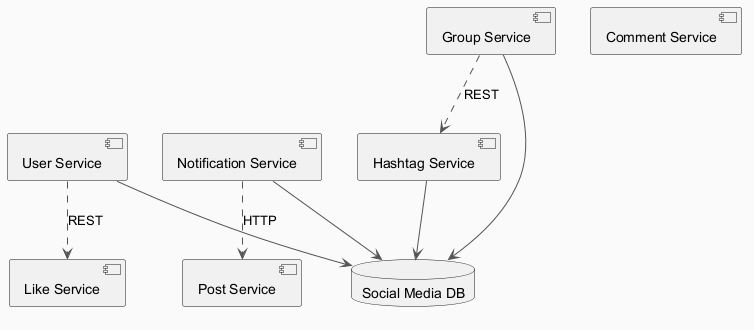

The diagram above was rendered by PlantUML. Its source (embedded in the PNG):
@startuml
skinparam backgroundColor #FAFAFA
skinparam classBackgroundColor #FFF3E0
skinparam classBorderColor #E65100
skinparam ArrowColor #555555
component "Notification Service" as C_NotificationService
component "Like Service" as C_LikeService
component "User Service" as C_UserService
component "Group Service" as C_GroupService
component "Comment Service" as C_CommentService
component "Hashtag Service" as C_HashtagService
component "Post Service" as C_PostService
database "Social Media DB" as DB_social_media
C_NotificationService --> DB_social_media
C_UserService --> DB_social_media
C_GroupService --> DB_social_media
C_HashtagService --> DB_social_media
C_NotificationService ..> C_PostService : HTTP
C_UserService ..> C_LikeService : REST
C_GroupService ..> C_HashtagService : REST
@enduml